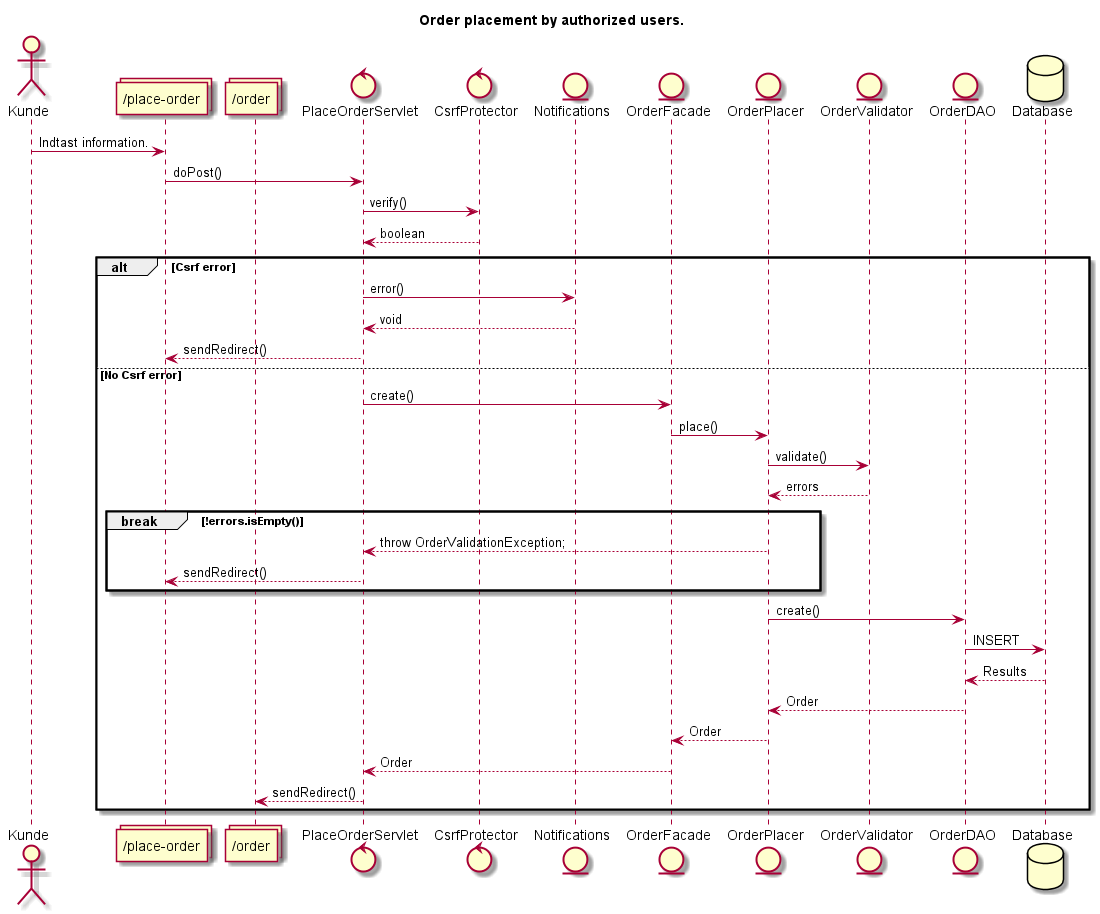

The diagram above was rendered by PlantUML. Its source (embedded in the PNG):
@startuml

title Order placement by authorized users.

actor Kunde as Customer
collections "/place-order" as PLACE_JSP
collections "/order" as ORDER_JSP
control PlaceOrderServlet as Servlet
control CsrfProtector as Csrf
entity Notifications
entity OrderFacade
entity OrderPlacer
entity OrderValidator
entity OrderDAO
database Database

Customer -> PLACE_JSP : Indtast information.
PLACE_JSP -> Servlet : doPost()
Servlet -> Csrf : verify()
Csrf --> Servlet : boolean

alt Csrf error
Servlet -> Notifications : error()
Notifications --> Servlet : void
Servlet --> PLACE_JSP : sendRedirect()
else No Csrf error
    Servlet -> OrderFacade : create()
    OrderFacade -> OrderPlacer : place()
    OrderPlacer -> OrderValidator : validate()
    OrderValidator --> OrderPlacer : errors
    break !errors.isEmpty()
        OrderPlacer --> Servlet : throw OrderValidationException;
        Servlet --> PLACE_JSP : sendRedirect()
    end
    OrderPlacer -> OrderDAO : create()
    OrderDAO -> Database : INSERT
    Database --> OrderDAO : Results
    OrderDAO --> OrderPlacer : Order
    OrderPlacer --> OrderFacade : Order
    OrderFacade --> Servlet : Order
    Servlet --> ORDER_JSP : sendRedirect()
end

@enduml